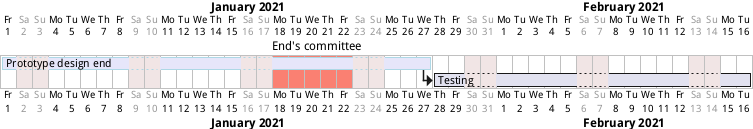

The diagram above was rendered by PlantUML. Its source (embedded in the PNG):
@startgantt
saturday are closed
sunday are closed
Project starts the 1st of january 2021
[Prototype design end] as [TASK1] lasts 19 days
[TASK1] is colored in Lavender/LightBlue
[Testing] lasts 14 days
[TASK1]->[Testing]
2021-01-18 to 2021-01-22 are named [End's committee]
2021-01-18 to 2021-01-22 are colored in salmon
@endgantt